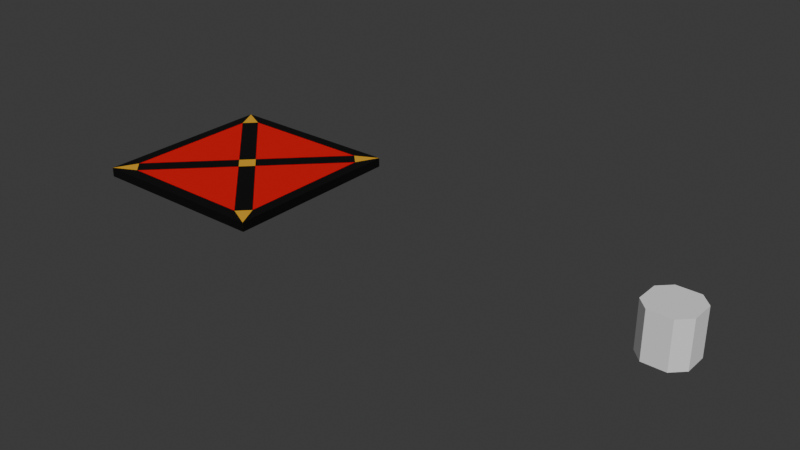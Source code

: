 # Source: WalkEnvironment.blend  (saved by Blender 5.0.118; exported with 4.5.12 LTS)
import bpy
from mathutils import Matrix  # noqa: F401  (used for matrix-valued properties, if any)

bpy.ops.wm.read_factory_settings(use_empty=True)
scene = bpy.context.scene
scene.name = 'Scene'

# ---- materials (node trees are filled in below, after node groups)
mat_red = bpy.data.materials.new('Red')
mat_yellow = bpy.data.materials.new('Yellow')
mat_black = bpy.data.materials.new('Black')

# ---- material node trees
mat_red.use_nodes = True; mat_red.node_tree.nodes.clear()
_N = mat_red.node_tree.nodes; _L = mat_red.node_tree.links
n0 = _N.new('ShaderNodeBsdfPrincipled'); n0.name = 'Principled BSDF'; n0.location = (-200, 100)
n0.inputs[0].default_value = (0.8, 0.0, 0.002789, 1.0)
n1 = _N.new('ShaderNodeOutputMaterial'); n1.name = 'Material Output'; n1.location = (200, 100)
_L.new(n0.outputs[0], n1.inputs[0])
n1.is_active_output = True
mat_yellow.use_nodes = True; mat_yellow.node_tree.nodes.clear()
_N = mat_yellow.node_tree.nodes; _L = mat_yellow.node_tree.links
n0 = _N.new('ShaderNodeBsdfPrincipled'); n0.name = 'Principled BSDF'; n0.location = (-200, 100)
n0.inputs[0].default_value = (0.8, 0.4158, 0.02574, 1.0)
n1 = _N.new('ShaderNodeOutputMaterial'); n1.name = 'Material Output'; n1.location = (200, 100)
_L.new(n0.outputs[0], n1.inputs[0])
n1.is_active_output = True
mat_black.use_nodes = True; mat_black.node_tree.nodes.clear()
_N = mat_black.node_tree.nodes; _L = mat_black.node_tree.links
n0 = _N.new('ShaderNodeBsdfPrincipled'); n0.name = 'Principled BSDF'; n0.location = (-200, 100)
n0.inputs[0].default_value = (0.0, 0.0, 0.0, 1.0)
n1 = _N.new('ShaderNodeOutputMaterial'); n1.name = 'Material Output'; n1.location = (200, 100)
_L.new(n0.outputs[0], n1.inputs[0])
n1.is_active_output = True

# ---- world
world_world = bpy.data.worlds.new('World'); scene.world = world_world
world_world.use_nodes = True; world_world.node_tree.nodes.clear()
_N = world_world.node_tree.nodes; _L = world_world.node_tree.links
n0 = _N.new('ShaderNodeOutputWorld'); n0.name = 'World Output'; n0.location = (200, 100)
n1 = _N.new('ShaderNodeBackground'); n1.name = 'Background'; n1.location = (-200, 100)
n1.inputs[0].default_value = (0.05088, 0.05088, 0.05088, 1.0)
_L.new(n1.outputs[0], n0.inputs[0])
n0.is_active_output = True
world_world.color = (0.05088, 0.05088, 0.05088)
world_world.sun_shadow_jitter_overblur = 0.0

# ---- meshes
me_cube_081 = bpy.data.meshes.new('Cube.081')
me_cube_081.from_pydata([(-3.5, -3.0, -0.1), (-3.5, -3.0, 0.1), (-3.5, 3.0, -0.1), (-3.5, 3.0, 0.1), (-0.5, 0.0, -0.1), (-0.5, 0.0, 0.1)], [], [(0, 1, 3, 2), (4, 5, 1, 0), (2, 3, 5, 4), (1, 5, 3), (0, 2, 4)])
_uv = me_cube_081.uv_layers.new(name='UVMap')
_uv.uv.foreach_set('vector', [0.375, 0.0, 0.625, 0.0, 0.625, 0.25, 0.375, 0.25, 0.375, 0.75, 0.625, 0.75, 0.625, 1.0, 0.375, 1.0, 0.375, 0.25, 0.625, 0.25, 0.625, 0.75, 0.375, 0.75, 0.625, 1.0, 0.625, 0.75, 0.625, 0.25, 0.375, 1.0, 0.375, 0.25, 0.375, 0.75])
me_cube_081.materials.append(mat_red)
me_cube_081.update()
me_cube_082 = bpy.data.meshes.new('Cube.082')
me_cube_082.from_pydata([(1.0, 1.0, -0.2), (1.0, 1.0, 0.2), (0.75, 0.875, -0.2), (0.75, 0.875, 0.2), (0.875, 0.75, -0.2), (0.875, 0.75, 0.2)], [], [(4, 2, 3, 5), (3, 1, 5), (2, 4, 0), (1, 3, 2, 0), (1, 0, 4, 5)])
_uv = me_cube_082.uv_layers.new(name='UVMap')
_uv.uv.foreach_set('vector', [0.0, 0.0, 0.0, 0.0, 0.0, 0.0, 0.0, 0.0, 0.0, 0.0, 0.0, 0.0, 0.0, 0.0, 0.0, 0.0, 0.0, 0.0, 0.0, 0.0, 0.0, 0.0, 0.0, 0.0, 0.0, 0.0, 0.0, 0.0, 0.0, 0.0, 0.0, 0.0, 0.0, 0.0, 0.0, 0.0])
me_cube_082.materials.append(mat_yellow)
me_cube_082.update()
me_cube_083 = bpy.data.meshes.new('Cube.083')
me_cube_083.from_pydata([(1.0, -1.0, -0.2), (1.0, -1.0, 0.2), (0.875, -0.75, -0.2), (0.875, -0.75, 0.2), (0.75, -0.875, -0.2), (0.75, -0.875, 0.2)], [], [(3, 5, 4, 2), (5, 3, 1), (4, 0, 2), (1, 0, 4, 5), (1, 3, 2, 0)])
_uv = me_cube_083.uv_layers.new(name='UVMap')
_uv.uv.foreach_set('vector', [0.0, 0.0, 0.0, 0.0, 0.0, 0.0, 0.0, 0.0, 0.0, 0.0, 0.0, 0.0, 0.0, 0.0, 0.0, 0.0, 0.0, 0.0, 0.0, 0.0, 0.0, 0.0, 0.0, 0.0, 0.0, 0.0, 0.0, 0.0, 0.0, 0.0, 0.0, 0.0, 0.0, 0.0, 0.0, 0.0])
me_cube_083.materials.append(mat_yellow)
me_cube_083.update()
me_cube_084 = bpy.data.meshes.new('Cube.084')
me_cube_084.from_pydata([(-1.0, -1.0, -0.2), (-1.0, -1.0, 0.2), (-0.75, -0.875, -0.2), (-0.75, -0.875, 0.2), (-0.875, -0.75, -0.2), (-0.875, -0.75, 0.2)], [], [(3, 5, 4, 2), (3, 1, 5), (2, 4, 0), (1, 3, 2, 0), (1, 0, 4, 5)])
_uv = me_cube_084.uv_layers.new(name='UVMap')
_uv.uv.foreach_set('vector', [0.0, 0.0, 0.0, 0.0, 0.0, 0.0, 0.0, 0.0, 0.0, 0.0, 0.0, 0.0, 0.0, 0.0, 0.0, 0.0, 0.0, 0.0, 0.0, 0.0, 0.0, 0.0, 0.0, 0.0, 0.0, 0.0, 0.0, 0.0, 0.0, 0.0, 0.0, 0.0, 0.0, 0.0, 0.0, 0.0])
me_cube_084.materials.append(mat_yellow)
me_cube_084.update()
me_cube_085 = bpy.data.meshes.new('Cube.085')
me_cube_085.from_pydata([(-1.0, 1.0, -0.2), (-1.0, 1.0, 0.2), (-0.75, 0.875, -0.2), (-0.75, 0.875, 0.2), (-0.875, 0.75, -0.2), (-0.875, 0.75, 0.2)], [], [(4, 5, 3, 2), (3, 5, 1), (2, 0, 4), (1, 5, 4, 0), (1, 0, 2, 3)])
_uv = me_cube_085.uv_layers.new(name='UVMap')
_uv.uv.foreach_set('vector', [0.0, 0.0, 0.0, 0.0, 0.0, 0.0, 0.0, 0.0, 0.0, 0.0, 0.0, 0.0, 0.0, 0.0, 0.0, 0.0, 0.0, 0.0, 0.0, 0.0, 0.0, 0.0, 0.0, 0.0, 0.0, 0.0, 0.0, 0.0, 0.0, 0.0, 0.0, 0.0, 0.0, 0.0, 0.0, 0.0])
me_cube_085.materials.append(mat_yellow)
me_cube_085.update()
me_cube_086 = bpy.data.meshes.new('Cube.086')
me_cube_086.from_pydata([(0.0, 0.125, -0.2), (0.0, 0.125, 0.2), (0.125, 0.0, -0.2), (0.125, 0.0, 0.2), (0.0, -0.125, -0.2), (0.0, -0.125, 0.2), (-0.125, 0.0, -0.2), (-0.125, 0.0, 0.2)], [], [(5, 7, 6, 4), (3, 5, 4, 2), (2, 0, 1, 3), (6, 7, 1, 0), (1, 7, 5, 3), (6, 0, 2, 4)])
_uv = me_cube_086.uv_layers.new(name='UVMap')
_uv.uv.foreach_set('vector', [0.0, 0.0, 0.0, 0.0, 0.0, 0.0, 0.0, 0.0, 0.0, 0.0, 0.0, 0.0, 0.0, 0.0, 0.0, 0.0, 0.0, 0.0, 0.0, 0.0, 0.0, 0.0, 0.0, 0.0, 0.0, 0.0, 0.0, 0.0, 0.0, 0.0, 0.0, 0.0, 0.0, 0.0, 0.0, 0.0, 0.0, 0.0, 0.0, 0.0, 0.0, 0.0, 0.0, 0.0, 0.0, 0.0, 0.0, 0.0])
me_cube_086.materials.append(mat_yellow)
me_cube_086.update()
me_cube_087 = bpy.data.meshes.new('Cube.087')
me_cube_087.from_pydata([(-1.0, 1.0, -0.2), (-1.0, 1.0, 0.2), (1.0, 1.0, -0.2), (1.0, 1.0, 0.2), (-0.75, 0.875, -0.2), (0.75, 0.875, -0.2), (-0.75, 0.875, 0.2), (0.75, 0.875, 0.2)], [], [(0, 1, 3, 2), (0, 2, 5, 4), (7, 3, 1, 6), (6, 4, 5, 7), (1, 0, 4, 6), (3, 7, 5, 2)])
_uv = me_cube_087.uv_layers.new(name='UVMap')
_uv.uv.foreach_set('vector', [0.375, 0.25, 0.625, 0.25, 0.625, 0.5, 0.375, 0.5, 0.125, 0.5, 0.375, 0.5, 0.3438, 0.5156, 0.1562, 0.5156, 0.6562, 0.5156, 0.625, 0.5, 0.875, 0.5, 0.8438, 0.5156, 0.5625, 0.0, 0.4375, 0.0, 0.4375, 0.0, 0.5625, 0.0, 0.875, 0.5, 0.125, 0.5, 0.4375, 0.0, 0.8438, 0.5156, 0.625, 0.5, 0.6562, 0.5156, 0.4375, 0.0, 0.375, 0.5])
me_cube_087.materials.append(mat_black)
me_cube_087.update()
me_cube_088 = bpy.data.meshes.new('Cube.088')
me_cube_088.from_pydata([(-1.0, 1.0, -0.2), (-1.0, 1.0, 0.2), (1.0, 1.0, -0.2), (1.0, 1.0, 0.2), (-0.75, 0.875, -0.2), (0.75, 0.875, -0.2), (-0.75, 0.875, 0.2), (0.75, 0.875, 0.2)], [], [(0, 1, 3, 2), (0, 2, 5, 4), (7, 3, 1, 6), (6, 4, 5, 7), (1, 0, 4, 6), (3, 7, 5, 2)])
_uv = me_cube_088.uv_layers.new(name='UVMap')
_uv.uv.foreach_set('vector', [0.375, 0.25, 0.625, 0.25, 0.625, 0.5, 0.375, 0.5, 0.125, 0.5, 0.375, 0.5, 0.3438, 0.5156, 0.1562, 0.5156, 0.6562, 0.5156, 0.625, 0.5, 0.875, 0.5, 0.8438, 0.5156, 0.5625, 0.0, 0.4375, 0.0, 0.4375, 0.0, 0.5625, 0.0, 0.875, 0.5, 0.125, 0.5, 0.4375, 0.0, 0.8438, 0.5156, 0.625, 0.5, 0.6562, 0.5156, 0.4375, 0.0, 0.375, 0.5])
me_cube_088.materials.append(mat_black)
me_cube_088.update()
me_cube_089 = bpy.data.meshes.new('Cube.089')
me_cube_089.from_pydata([(-1.0, 1.0, -0.2), (-1.0, 1.0, 0.2), (1.0, 1.0, -0.2), (1.0, 1.0, 0.2), (-0.75, 0.875, -0.2), (0.75, 0.875, -0.2), (-0.75, 0.875, 0.2), (0.75, 0.875, 0.2)], [], [(0, 1, 3, 2), (0, 2, 5, 4), (7, 3, 1, 6), (6, 4, 5, 7), (1, 0, 4, 6), (3, 7, 5, 2)])
_uv = me_cube_089.uv_layers.new(name='UVMap')
_uv.uv.foreach_set('vector', [0.375, 0.25, 0.625, 0.25, 0.625, 0.5, 0.375, 0.5, 0.125, 0.5, 0.375, 0.5, 0.3438, 0.5156, 0.1562, 0.5156, 0.6562, 0.5156, 0.625, 0.5, 0.875, 0.5, 0.8438, 0.5156, 0.5625, 0.0, 0.4375, 0.0, 0.4375, 0.0, 0.5625, 0.0, 0.875, 0.5, 0.125, 0.5, 0.4375, 0.0, 0.8438, 0.5156, 0.625, 0.5, 0.6562, 0.5156, 0.4375, 0.0, 0.375, 0.5])
me_cube_089.materials.append(mat_black)
me_cube_089.update()
me_cube_090 = bpy.data.meshes.new('Cube.090')
me_cube_090.from_pydata([(-1.0, 1.0, -0.2), (-1.0, 1.0, 0.2), (1.0, 1.0, -0.2), (1.0, 1.0, 0.2), (-0.75, 0.875, -0.2), (0.75, 0.875, -0.2), (-0.75, 0.875, 0.2), (0.75, 0.875, 0.2)], [], [(0, 1, 3, 2), (0, 2, 5, 4), (7, 3, 1, 6), (6, 4, 5, 7), (1, 0, 4, 6), (3, 7, 5, 2)])
_uv = me_cube_090.uv_layers.new(name='UVMap')
_uv.uv.foreach_set('vector', [0.375, 0.25, 0.625, 0.25, 0.625, 0.5, 0.375, 0.5, 0.125, 0.5, 0.375, 0.5, 0.3438, 0.5156, 0.1562, 0.5156, 0.6562, 0.5156, 0.625, 0.5, 0.875, 0.5, 0.8438, 0.5156, 0.5625, 0.0, 0.4375, 0.0, 0.4375, 0.0, 0.5625, 0.0, 0.875, 0.5, 0.125, 0.5, 0.4375, 0.0, 0.8438, 0.5156, 0.625, 0.5, 0.6562, 0.5156, 0.4375, 0.0, 0.375, 0.5])
me_cube_090.materials.append(mat_black)
me_cube_090.update()
me_cube_091 = bpy.data.meshes.new('Cube.091')
me_cube_091.from_pydata([(0.0, 0.125, -0.2), (0.75, 0.875, -0.2), (0.75, 0.875, 0.2), (0.0, 0.125, 0.2), (0.875, 0.75, -0.2), (0.125, 0.0, -0.2), (0.875, 0.75, 0.2), (0.125, 0.0, 0.2), (0.75, 0.875, -0.2), (0.75, 0.875, 0.2), (0.875, 0.75, -0.2), (0.875, 0.75, 0.2), (0.0, 0.125, -0.2), (0.0, 0.125, 0.2), (0.125, 0.0, -0.2), (0.125, 0.0, 0.2), (0.875, 0.75, -0.2), (0.875, 0.75, 0.2)], [(8, 10), (9, 11), (10, 11)], [(0, 1, 4, 5), (2, 3, 7, 6), (1, 0, 3, 2), (7, 5, 4, 6), (14, 12, 13, 15), (9, 17, 16, 8)])
_uv = me_cube_091.uv_layers.new(name='UVMap')
_uv.uv.foreach_set('vector', [0.25, 0.6094, 0.3438, 0.5156, 0.3594, 0.5312, 0.2656, 0.625, 0.6562, 0.5156, 0.75, 0.6094, 0.7344, 0.625, 0.6406, 0.5313, 0.4375, 0.25, 0.4375, 0.25, 0.5625, 0.25, 0.5625, 0.25, 0.5625, 0.75, 0.4375, 0.75, 0.4375, 1.0, 0.5625, 1.0, 0.0, 0.0, 0.0, 0.0, 0.0, 0.0, 0.0, 0.0, 0.0, 0.0, 0.0, 0.0, 0.0, 0.0, 0.0, 0.0])
me_cube_091.materials.append(mat_black)
me_cube_091.update()
me_cube_092 = bpy.data.meshes.new('Cube.092')
me_cube_092.from_pydata([(0.0, 0.125, -0.2), (0.75, 0.875, -0.2), (0.75, 0.875, 0.2), (0.0, 0.125, 0.2), (0.875, 0.75, -0.2), (0.125, 0.0, -0.2), (0.875, 0.75, 0.2), (0.125, 0.0, 0.2), (0.75, 0.875, -0.2), (0.75, 0.875, 0.2), (0.875, 0.75, -0.2), (0.875, 0.75, 0.2), (0.0, 0.125, -0.2), (0.0, 0.125, 0.2), (0.125, 0.0, -0.2), (0.125, 0.0, 0.2), (0.875, 0.75, -0.2), (0.875, 0.75, 0.2)], [(8, 10), (9, 11), (10, 11)], [(0, 1, 4, 5), (2, 3, 7, 6), (1, 0, 3, 2), (7, 5, 4, 6), (14, 12, 13, 15), (9, 17, 16, 8)])
_uv = me_cube_092.uv_layers.new(name='UVMap')
_uv.uv.foreach_set('vector', [0.25, 0.6094, 0.3438, 0.5156, 0.3594, 0.5312, 0.2656, 0.625, 0.6562, 0.5156, 0.75, 0.6094, 0.7344, 0.625, 0.6406, 0.5313, 0.4375, 0.25, 0.4375, 0.25, 0.5625, 0.25, 0.5625, 0.25, 0.5625, 0.75, 0.4375, 0.75, 0.4375, 1.0, 0.5625, 1.0, 0.0, 0.0, 0.0, 0.0, 0.0, 0.0, 0.0, 0.0, 0.0, 0.0, 0.0, 0.0, 0.0, 0.0, 0.0, 0.0])
me_cube_092.materials.append(mat_black)
me_cube_092.update()
me_cube_093 = bpy.data.meshes.new('Cube.093')
me_cube_093.from_pydata([(0.0, 0.125, -0.2), (0.75, 0.875, -0.2), (0.75, 0.875, 0.2), (0.0, 0.125, 0.2), (0.875, 0.75, -0.2), (0.125, 0.0, -0.2), (0.875, 0.75, 0.2), (0.125, 0.0, 0.2), (0.75, 0.875, -0.2), (0.75, 0.875, 0.2), (0.875, 0.75, -0.2), (0.875, 0.75, 0.2), (0.0, 0.125, -0.2), (0.0, 0.125, 0.2), (0.125, 0.0, -0.2), (0.125, 0.0, 0.2), (0.875, 0.75, -0.2), (0.875, 0.75, 0.2)], [(8, 10), (9, 11), (10, 11)], [(0, 1, 4, 5), (2, 3, 7, 6), (1, 0, 3, 2), (7, 5, 4, 6), (14, 12, 13, 15), (9, 17, 16, 8)])
_uv = me_cube_093.uv_layers.new(name='UVMap')
_uv.uv.foreach_set('vector', [0.25, 0.6094, 0.3438, 0.5156, 0.3594, 0.5312, 0.2656, 0.625, 0.6562, 0.5156, 0.75, 0.6094, 0.7344, 0.625, 0.6406, 0.5313, 0.4375, 0.25, 0.4375, 0.25, 0.5625, 0.25, 0.5625, 0.25, 0.5625, 0.75, 0.4375, 0.75, 0.4375, 1.0, 0.5625, 1.0, 0.0, 0.0, 0.0, 0.0, 0.0, 0.0, 0.0, 0.0, 0.0, 0.0, 0.0, 0.0, 0.0, 0.0, 0.0, 0.0])
me_cube_093.materials.append(mat_black)
me_cube_093.update()
me_cube_094 = bpy.data.meshes.new('Cube.094')
me_cube_094.from_pydata([(0.0, 0.125, -0.2), (0.75, 0.875, -0.2), (0.75, 0.875, 0.2), (0.0, 0.125, 0.2), (0.875, 0.75, -0.2), (0.125, 0.0, -0.2), (0.875, 0.75, 0.2), (0.125, 0.0, 0.2), (0.75, 0.875, -0.2), (0.75, 0.875, 0.2), (0.875, 0.75, -0.2), (0.875, 0.75, 0.2), (0.0, 0.125, -0.2), (0.0, 0.125, 0.2), (0.125, 0.0, -0.2), (0.125, 0.0, 0.2), (0.875, 0.75, -0.2), (0.875, 0.75, 0.2)], [(8, 10), (9, 11), (10, 11)], [(0, 1, 4, 5), (2, 3, 7, 6), (1, 0, 3, 2), (7, 5, 4, 6), (14, 12, 13, 15), (9, 17, 16, 8)])
_uv = me_cube_094.uv_layers.new(name='UVMap')
_uv.uv.foreach_set('vector', [0.25, 0.6094, 0.3438, 0.5156, 0.3594, 0.5312, 0.2656, 0.625, 0.6562, 0.5156, 0.75, 0.6094, 0.7344, 0.625, 0.6406, 0.5313, 0.4375, 0.25, 0.4375, 0.25, 0.5625, 0.25, 0.5625, 0.25, 0.5625, 0.75, 0.4375, 0.75, 0.4375, 1.0, 0.5625, 1.0, 0.0, 0.0, 0.0, 0.0, 0.0, 0.0, 0.0, 0.0, 0.0, 0.0, 0.0, 0.0, 0.0, 0.0, 0.0, 0.0])
me_cube_094.materials.append(mat_black)
me_cube_094.update()
me_cube_095 = bpy.data.meshes.new('Cube.095')
me_cube_095.from_pydata([(-3.5, -3.0, -0.1), (-3.5, -3.0, 0.1), (-3.5, 3.0, -0.1), (-3.5, 3.0, 0.1), (-0.5, 0.0, -0.1), (-0.5, 0.0, 0.1)], [], [(0, 1, 3, 2), (4, 5, 1, 0), (2, 3, 5, 4), (1, 5, 3), (0, 2, 4)])
_uv = me_cube_095.uv_layers.new(name='UVMap')
_uv.uv.foreach_set('vector', [0.375, 0.0, 0.625, 0.0, 0.625, 0.25, 0.375, 0.25, 0.375, 0.75, 0.625, 0.75, 0.625, 1.0, 0.375, 1.0, 0.375, 0.25, 0.625, 0.25, 0.625, 0.75, 0.375, 0.75, 0.625, 1.0, 0.625, 0.75, 0.625, 0.25, 0.375, 1.0, 0.375, 0.25, 0.375, 0.75])
me_cube_095.materials.append(mat_red)
me_cube_095.update()
me_cube_096 = bpy.data.meshes.new('Cube.096')
me_cube_096.from_pydata([(-3.5, -3.0, -0.1), (-3.5, -3.0, 0.1), (-3.5, 3.0, -0.1), (-3.5, 3.0, 0.1), (-0.5, 0.0, -0.1), (-0.5, 0.0, 0.1)], [], [(0, 1, 3, 2), (4, 5, 1, 0), (2, 3, 5, 4), (1, 5, 3), (0, 2, 4)])
_uv = me_cube_096.uv_layers.new(name='UVMap')
_uv.uv.foreach_set('vector', [0.375, 0.0, 0.625, 0.0, 0.625, 0.25, 0.375, 0.25, 0.375, 0.75, 0.625, 0.75, 0.625, 1.0, 0.375, 1.0, 0.375, 0.25, 0.625, 0.25, 0.625, 0.75, 0.375, 0.75, 0.625, 1.0, 0.625, 0.75, 0.625, 0.25, 0.375, 1.0, 0.375, 0.25, 0.375, 0.75])
me_cube_096.materials.append(mat_red)
me_cube_096.update()
me_cube_097 = bpy.data.meshes.new('Cube.097')
me_cube_097.from_pydata([(-3.5, -3.0, -0.1), (-3.5, -3.0, 0.1), (-3.5, 3.0, -0.1), (-3.5, 3.0, 0.1), (-0.5, 0.0, -0.1), (-0.5, 0.0, 0.1)], [], [(0, 1, 3, 2), (4, 5, 1, 0), (2, 3, 5, 4), (1, 5, 3), (0, 2, 4)])
_uv = me_cube_097.uv_layers.new(name='UVMap')
_uv.uv.foreach_set('vector', [0.375, 0.0, 0.625, 0.0, 0.625, 0.25, 0.375, 0.25, 0.375, 0.75, 0.625, 0.75, 0.625, 1.0, 0.375, 1.0, 0.375, 0.25, 0.625, 0.25, 0.625, 0.75, 0.375, 0.75, 0.625, 1.0, 0.625, 0.75, 0.625, 0.25, 0.375, 1.0, 0.375, 0.25, 0.375, 0.75])
me_cube_097.materials.append(mat_red)
me_cube_097.update()
me_cube_098 = bpy.data.meshes.new('Cube.098')
me_cube_098.from_pydata([(0.0, 1.0, -1.0), (0.0, 1.0, 1.0), (0.0, -1.0, -1.0), (0.0, -1.0, 1.0), (-0.5, 1.0, -1.0), (-0.5, -1.0, 1.0), (-0.5, 1.0, 1.0), (-0.5, -1.0, -1.0), (0.5, 1.0, 1.0), (0.5, -1.0, -1.0), (0.5, 1.0, -1.0), (0.5, -1.0, 1.0), (-1.0, 0.0, -1.0), (-1.0, 0.0, 1.0), (1.0, 0.0, -1.0), (1.0, 0.0, 1.0), (0.0, 0.0, 1.0), (0.0, 0.0, -1.0), (-0.5, 0.0, -1.0), (-0.5, 0.0, 1.0), (0.5, 0.0, 1.0), (0.5, 0.0, -1.0), (-1.0, 0.5, 1.0), (1.0, 0.5, -1.0), (-1.0, 0.5, -1.0), (1.0, 0.5, 1.0), (0.0, 0.5, 1.0), (0.0, 0.5, -1.0), (-0.5, 0.5, -1.0), (-0.5, 0.5, 1.0), (0.5, 0.5, 1.0), (0.5, 0.5, -1.0), (-1.0, -0.5, -1.0), (1.0, -0.5, 1.0), (0.0, -0.5, 1.0), (0.0, -0.5, -1.0), (-0.5, -0.5, -1.0), (-0.5, -0.5, 1.0), (0.5, -0.5, 1.0), (0.5, -0.5, -1.0), (-1.0, -0.5, 1.0), (1.0, -0.5, -1.0)], [], [(38, 34, 3, 11), (36, 35, 2, 7), (9, 11, 3, 2), (4, 6, 1, 0), (34, 37, 5, 3), (2, 3, 5, 7), (35, 39, 9, 2), (0, 1, 8, 10), (27, 31, 21, 17), (25, 30, 20, 15), (26, 29, 19, 16), (24, 28, 18, 12), (28, 27, 17, 18), (30, 26, 16, 20), (29, 22, 13, 19), (31, 23, 14, 21), (23, 25, 15, 14), (32, 40, 13, 12), (8, 1, 26, 30), (4, 0, 27, 28), (1, 6, 29, 26), (0, 10, 31, 27), (12, 13, 22, 24), (17, 21, 39, 35), (15, 20, 38, 33), (16, 19, 37, 34), (12, 18, 36, 32), (18, 17, 35, 36), (20, 16, 34, 38), (19, 13, 40, 37), (21, 14, 41, 39), (14, 15, 33, 41), (30, 25, 8), (11, 33, 38), (37, 40, 5), (29, 6, 22), (39, 41, 9), (7, 32, 36), (28, 24, 4), (31, 10, 23), (10, 8, 25, 23), (9, 41, 33, 11), (7, 5, 40, 32), (4, 24, 22, 6)])
_uv = me_cube_098.uv_layers.new(name='UVMap')
_uv.uv.foreach_set('vector', [0.6875, 0.6875, 0.75, 0.6875, 0.75, 0.75, 0.6875, 0.75, 0.1875, 0.6875, 0.25, 0.6875, 0.25, 0.75, 0.1875, 0.75, 0.375, 0.8125, 0.625, 0.8125, 0.625, 0.875, 0.375, 0.875, 0.375, 0.3125, 0.625, 0.3125, 0.625, 0.375, 0.375, 0.375, 0.75, 0.6875, 0.8125, 0.6875, 0.8125, 0.75, 0.75, 0.75, 0.375, 0.875, 0.625, 0.875, 0.625, 0.9375, 0.375, 0.9375, 0.25, 0.6875, 0.3125, 0.6875, 0.3125, 0.75, 0.25, 0.75, 0.375, 0.375, 0.625, 0.375, 0.625, 0.4375, 0.375, 0.4375, 0.25, 0.5625, 0.3125, 0.5625, 0.3125, 0.625, 0.25, 0.625, 0.625, 0.5625, 0.6875, 0.5625, 0.6875, 0.625, 0.625, 0.625, 0.75, 0.5625, 0.8125, 0.5625, 0.8125, 0.625, 0.75, 0.625, 0.125, 0.5625, 0.1875, 0.5625, 0.1875, 0.625, 0.125, 0.625, 0.1875, 0.5625, 0.25, 0.5625, 0.25, 0.625, 0.1875, 0.625, 0.6875, 0.5625, 0.75, 0.5625, 0.75, 0.625, 0.6875, 0.625, 0.8125, 0.5625, 0.875, 0.5625, 0.875, 0.625, 0.8125, 0.625, 0.3125, 0.5625, 0.375, 0.5625, 0.375, 0.625, 0.3125, 0.625, 0.375, 0.5625, 0.625, 0.5625, 0.625, 0.625, 0.375, 0.625, 0.375, 0.0625, 0.625, 0.0625, 0.625, 0.125, 0.375, 0.125, 0.6875, 0.5, 0.75, 0.5, 0.75, 0.5625, 0.6875, 0.5625, 0.1875, 0.5, 0.25, 0.5, 0.25, 0.5625, 0.1875, 0.5625, 0.75, 0.5, 0.8125, 0.5, 0.8125, 0.5625, 0.75, 0.5625, 0.25, 0.5, 0.3125, 0.5, 0.3125, 0.5625, 0.25, 0.5625, 0.375, 0.125, 0.625, 0.125, 0.625, 0.1875, 0.375, 0.1875, 0.25, 0.625, 0.3125, 0.625, 0.3125, 0.6875, 0.25, 0.6875, 0.625, 0.625, 0.6875, 0.625, 0.6875, 0.6875, 0.625, 0.6875, 0.75, 0.625, 0.8125, 0.625, 0.8125, 0.6875, 0.75, 0.6875, 0.125, 0.625, 0.1875, 0.625, 0.1875, 0.6875, 0.125, 0.6875, 0.1875, 0.625, 0.25, 0.625, 0.25, 0.6875, 0.1875, 0.6875, 0.6875, 0.625, 0.75, 0.625, 0.75, 0.6875, 0.6875, 0.6875, 0.8125, 0.625, 0.875, 0.625, 0.875, 0.6875, 0.8125, 0.6875, 0.3125, 0.625, 0.375, 0.625, 0.375, 0.6875, 0.3125, 0.6875, 0.375, 0.625, 0.625, 0.625, 0.625, 0.6875, 0.375, 0.6875, 0.6875, 0.5625, 0.625, 0.5625, 0.6875, 0.5, 0.6875, 0.75, 0.625, 0.6875, 0.6875, 0.6875, 0.8125, 0.6875, 0.875, 0.6875, 0.8125, 0.75, 0.8125, 0.5625, 0.8125, 0.5, 0.875, 0.5625, 0.3125, 0.6875, 0.375, 0.6875, 0.3125, 0.75, 0.1875, 0.75, 0.125, 0.6875, 0.1875, 0.6875, 0.1875, 0.5625, 0.125, 0.5625, 0.1875, 0.5, 0.3125, 0.5625, 0.3125, 0.5, 0.375, 0.5625, 0.3125, 0.5, 0.6875, 0.5, 0.625, 0.5625, 0.375, 0.5625, 0.3125, 0.75, 0.375, 0.6875, 0.625, 0.6875, 0.6875, 0.75, 0.1875, 0.75, 0.8125, 0.75, 0.625, 0.0625, 0.125, 0.6875, 0.1875, 0.5, 0.125, 0.5625, 0.625, 0.1875, 0.8125, 0.5])
me_cube_098.update()

# ---- objects
ob_cube_005 = bpy.data.objects.new('Cube.005', me_cube_081)
ob_cube_010 = bpy.data.objects.new('Cube.010', me_cube_082)
ob_cube_016 = bpy.data.objects.new('Cube.016', me_cube_083)
ob_cube_021 = bpy.data.objects.new('Cube.021', me_cube_084)
ob_cube_022 = bpy.data.objects.new('Cube.022', me_cube_085)
ob_cube_023 = bpy.data.objects.new('Cube.023', me_cube_086)
ob_cube_024 = bpy.data.objects.new('Cube.024', me_cube_087)
ob_cube_025 = bpy.data.objects.new('Cube.025', me_cube_088)
ob_cube_026 = bpy.data.objects.new('Cube.026', me_cube_089)
ob_cube_027 = bpy.data.objects.new('Cube.027', me_cube_090)
ob_cube_028 = bpy.data.objects.new('Cube.028', me_cube_091)
ob_cube_029 = bpy.data.objects.new('Cube.029', me_cube_092)
ob_cube_030 = bpy.data.objects.new('Cube.030', me_cube_093)
ob_cube_031 = bpy.data.objects.new('Cube.031', me_cube_094)
ob_cube_032 = bpy.data.objects.new('Cube.032', me_cube_095)
ob_cube_033 = bpy.data.objects.new('Cube.033', me_cube_096)
ob_cube_034 = bpy.data.objects.new('Cube.034', me_cube_097)
ob_cube = bpy.data.objects.new('Cube', me_cube_098)

# ---- transforms, parenting, visibility, modifiers, constraints
ob_cube_005.location = (-20.0, 0.0, 0.0)
ob_cube_005.rotation_euler = (0.0, -0.0, -1.571)
ob_cube_005.scale = (1.0, 1.0, 2.0)
ob_cube_010.location = (-20.0, 0.0, 0.0)
ob_cube_010.scale = (4.0, 4.0, 1.0)
ob_cube_016.location = (-20.0, 0.0, 0.0)
ob_cube_016.scale = (4.0, 4.0, 1.0)
ob_cube_021.location = (-20.0, 0.0, 0.0)
ob_cube_021.scale = (4.0, 4.0, 1.0)
ob_cube_022.location = (-20.0, 0.0, 0.0)
ob_cube_022.scale = (4.0, 4.0, 1.0)
ob_cube_023.location = (-20.0, 0.0, 0.0)
ob_cube_023.scale = (4.0, 4.0, 1.0)
ob_cube_024.location = (-20.0, 0.0, 0.0)
ob_cube_024.scale = (4.0, 4.0, 1.0)
ob_cube_025.location = (-20.0, 0.0, 0.0)
ob_cube_025.rotation_euler = (0.0, -0.0, -1.571)
ob_cube_025.scale = (4.0, 4.0, 1.0)
ob_cube_026.location = (-20.0, 0.0, 0.0)
ob_cube_026.rotation_euler = (0.0, -0.0, -3.142)
ob_cube_026.scale = (4.0, 4.0, 1.0)
ob_cube_027.location = (-20.0, 0.0, 0.0)
ob_cube_027.rotation_euler = (0.0, -0.0, -4.712)
ob_cube_027.scale = (4.0, 4.0, 1.0)
ob_cube_028.location = (-20.0, 0.0, 0.0)
ob_cube_028.scale = (4.0, 4.0, 1.0)
ob_cube_029.location = (-20.0, 0.0, 0.0)
ob_cube_029.rotation_euler = (0.0, -0.0, -1.571)
ob_cube_029.scale = (4.0, 4.0, 1.0)
ob_cube_030.location = (-20.0, 0.0, 0.0)
ob_cube_030.rotation_euler = (0.0, -0.0, -3.142)
ob_cube_030.scale = (4.0, 4.0, 1.0)
ob_cube_031.location = (-20.0, 0.0, 0.0)
ob_cube_031.rotation_euler = (0.0, -0.0, -4.712)
ob_cube_031.scale = (4.0, 4.0, 1.0)
ob_cube_032.location = (-20.0, 0.0, 0.0)
ob_cube_032.rotation_euler = (0.0, -0.0, -3.142)
ob_cube_032.scale = (1.0, 1.0, 2.0)
ob_cube_033.location = (-20.0, 0.0, 0.0)
ob_cube_033.rotation_euler = (0.0, -0.0, -4.712)
ob_cube_033.scale = (1.0, 1.0, 2.0)
ob_cube_034.location = (-20.0, 0.0, 0.0)
ob_cube_034.rotation_euler = (0.0, -0.0, -6.283)
ob_cube_034.scale = (1.0, 1.0, 2.0)
ob_cube.location = (0.0, 0.0, 0.0)

# ---- collection membership
scene.collection.objects.link(ob_cube_005)
scene.collection.objects.link(ob_cube_010)
scene.collection.objects.link(ob_cube_016)
scene.collection.objects.link(ob_cube_021)
scene.collection.objects.link(ob_cube_022)
scene.collection.objects.link(ob_cube_023)
scene.collection.objects.link(ob_cube_024)
scene.collection.objects.link(ob_cube_025)
scene.collection.objects.link(ob_cube_026)
scene.collection.objects.link(ob_cube_027)
scene.collection.objects.link(ob_cube_028)
scene.collection.objects.link(ob_cube_029)
scene.collection.objects.link(ob_cube_030)
scene.collection.objects.link(ob_cube_031)
scene.collection.objects.link(ob_cube_032)
scene.collection.objects.link(ob_cube_033)
scene.collection.objects.link(ob_cube_034)
scene.collection.objects.link(ob_cube)

# ---- scene / render settings (as saved in the file)
scene.frame_start = 1; scene.frame_end = 250; scene.frame_set(1)
scene.render.engine = 'BLENDER_EEVEE_NEXT'
scene.render.bake_bias = 0.0
scene.render.bake_samples = 0
scene.cycles.sampling_pattern = 'TABULATED_SOBOL'
scene.eevee.use_volume_custom_range = False
bpy.context.view_layer.update()

# ---- added for rendering (the .blend has no active camera and no usable light): camera, sun
cam_auto = bpy.data.cameras.new('AutoCamera')
cam_auto.lens = 50.0
cam_auto.sensor_width = 36.0
cam_auto.clip_end = 1000.0
ob_auto_camera = bpy.data.objects.new('AutoCamera', cam_auto)
scene.collection.objects.link(ob_auto_camera)
ob_auto_camera.location = (12.8564, -29.2277, 19.4852)
ob_auto_camera.rotation_euler = (1.09748, -7.21219e-08, 0.694738)
scene.camera = ob_auto_camera
light_auto_sun = bpy.data.lights.new('AutoSun', 'SUN')
light_auto_sun.energy = 3.0
light_auto_sun.angle = 0.0523599
ob_auto_sun = bpy.data.objects.new('AutoSun', light_auto_sun)
scene.collection.objects.link(ob_auto_sun)
ob_auto_sun.rotation_euler = (0.872665, 0.174533, 0.523599)
bpy.context.view_layer.update()
